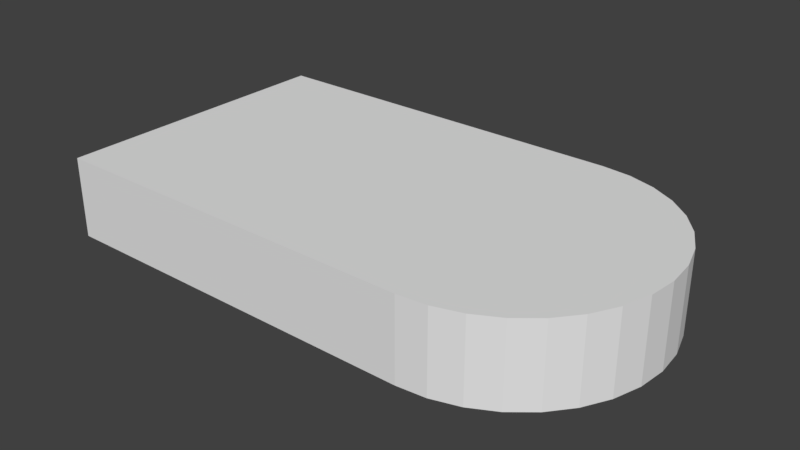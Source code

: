 # Source: Membrane.blend  (saved by Blender 2.79.0; exported with 4.5.12 LTS)
import bpy
from mathutils import Matrix  # noqa: F401  (used for matrix-valued properties, if any)

bpy.ops.wm.read_factory_settings(use_empty=True)
scene = bpy.context.scene
scene.name = 'Scene'

# ---- collections
col_collection_1 = bpy.data.collections.new('Collection 1'); scene.collection.children.link(col_collection_1)

# ---- world
world_world = bpy.data.worlds.new('World'); scene.world = world_world
world_world.color = (0.05088, 0.05088, 0.05088)
world_world.use_sun_shadow = False
world_world.sun_shadow_jitter_overblur = 0.0
world_world.cycles.sampling_method = 'MANUAL'

# ---- meshes
me_cylinder_002 = bpy.data.meshes.new('Cylinder.002')
me_cylinder_002.from_pydata([(0.0, 5.0, -1.0), (0.0, 5.0, 1.0), (0.9755, 4.904, -1.0), (0.9755, 4.904, 1.0), (1.913, 4.619, -1.0), (1.913, 4.619, 1.0), (2.778, 4.157, -1.0), (2.778, 4.157, 1.0), (3.536, 3.536, -1.0), (3.536, 3.536, 1.0), (4.157, 2.778, -1.0), (4.157, 2.778, 1.0), (4.619, 1.913, -1.0), (4.619, 1.913, 1.0), (4.904, 0.9755, -1.0), (4.904, 0.9755, 1.0), (5.0, 3.775e-07, -1.0), (5.0, 3.775e-07, 1.0), (4.904, -0.9755, -1.0), (4.904, -0.9755, 1.0), (4.619, -1.913, -1.0), (4.619, -1.913, 1.0), (4.157, -2.778, -1.0), (4.157, -2.778, 1.0), (3.536, -3.536, -1.0), (3.536, -3.536, 1.0), (2.778, -4.157, -1.0), (2.778, -4.157, 1.0), (1.913, -4.619, -1.0), (1.913, -4.619, 1.0), (0.9755, -4.904, -1.0), (0.9755, -4.904, 1.0), (-1.629e-06, -5.0, -1.0), (-1.629e-06, -5.0, 1.0), (-17.14, -5.0, 1.0), (-17.14, -5.0, -1.0), (-0.2602, 6.5, -1.0), (1.008, 6.375, -1.0), (1.008, 6.375, 1.0), (-0.2602, 6.5, 1.0), (2.227, 6.005, -1.0), (2.227, 6.005, 1.0), (3.351, 5.405, -1.0), (3.351, 5.405, 1.0), (4.336, 4.596, -1.0), (4.336, 4.596, 1.0), (5.144, 3.611, -1.0), (5.144, 3.611, 1.0), (5.745, 2.487, -1.0), (5.745, 2.487, 1.0), (6.115, 1.268, -1.0), (6.115, 1.268, 1.0), (6.24, 4.907e-07, -1.0), (6.24, 4.907e-07, 1.0), (6.115, -1.268, -1.0), (6.115, -1.268, 1.0), (5.745, -2.487, -1.0), (5.745, -2.487, 1.0), (5.144, -3.611, -1.0), (5.144, -3.611, 1.0), (4.336, -4.596, -1.0), (4.336, -4.596, 1.0), (3.351, -5.405, -1.0), (3.351, -5.405, 1.0), (2.227, -6.005, -1.0), (2.227, -6.005, 1.0), (1.008, -6.375, -1.0), (1.008, -6.375, 1.0), (-0.2602, -6.5, -1.0), (-0.2602, -6.5, 1.0), (-17.14, 5.0, -1.0), (-17.14, 5.0, 1.0), (-17.14, 6.5, -1.0), (-17.14, -6.5, 1.0), (-17.14, 6.5, 1.0), (-17.14, -6.5, -1.0), (0.9755, 4.904, 1.429), (0.0, 5.0, 1.429), (1.913, 4.619, 1.429), (2.778, 4.157, 1.429), (2.778, -4.157, 1.429), (3.351, -5.405, 1.429), (3.536, 3.536, 1.429), (4.336, 4.596, 1.429), (4.157, 2.778, 1.429), (4.619, 1.913, 1.429), (4.904, 0.9755, 1.429), (5.0, 3.775e-07, 1.429), (4.904, -0.9755, 1.429), (6.115, 1.268, 1.429), (4.619, -1.913, 1.429), (6.24, 4.907e-07, 1.429), (4.157, -2.778, 1.429), (3.536, -3.536, 1.429), (5.144, -3.611, 1.429), (1.913, -4.619, 1.429), (4.336, -4.596, 1.429), (0.9755, -4.904, 1.429), (2.227, 6.005, 1.429), (-1.629e-06, -5.0, 1.429), (3.351, 5.405, 1.429), (-17.14, 5.0, 1.429), (1.008, 6.375, 1.429), (-0.2602, 6.5, 1.429), (5.144, 3.611, 1.429), (5.745, 2.487, 1.429), (6.115, -1.268, 1.429), (5.745, -2.487, 1.429), (2.227, -6.005, 1.429), (1.008, -6.375, 1.429), (-0.2602, -6.5, 1.429), (-17.14, 6.5, 1.429), (-17.14, -5.0, 1.429), (-17.14, -6.5, 1.429), (-6.004e-08, 5.0, -2.143), (0.9755, 4.904, -2.143), (-0.2602, 6.5, -2.143), (1.913, 4.619, -2.143), (6.115, -1.268, -2.143), (4.904, -0.9755, -2.143), (2.778, 4.157, -2.143), (3.536, 3.536, -2.143), (4.157, 2.778, -2.143), (3.351, -5.405, -2.143), (2.778, -4.157, -2.143), (4.619, 1.913, -2.143), (3.536, -3.536, -2.143), (4.336, -4.596, -2.143), (4.904, 0.9755, -2.143), (4.336, 4.596, -2.143), (5.0, 3.775e-07, -2.143), (3.351, 5.405, -2.143), (4.619, -1.913, -2.143), (4.157, -2.778, -2.143), (6.24, 4.907e-07, -2.143), (6.115, 1.268, -2.143), (1.913, -4.619, -2.143), (0.9755, -4.904, -2.143), (-1.689e-06, -5.0, -2.143), (-17.14, 5.0, -2.143), (1.008, 6.375, -2.143), (2.227, 6.005, -2.143), (5.144, 3.611, -2.143), (5.745, 2.487, -2.143), (5.745, -2.487, -2.143), (5.144, -3.611, -2.143), (2.227, -6.005, -2.143), (1.008, -6.375, -2.143), (-0.2602, -6.5, -2.143), (-17.14, -5.0, -2.143), (-17.14, -6.5, -2.143), (-17.14, 6.5, -2.143)], [], [(47, 45, 83, 104), (36, 37, 140, 116), (62, 64, 146, 123), (55, 53, 91, 106), (44, 46, 142, 129), (63, 61, 96, 81), (70, 72, 151, 139), (45, 43, 100, 83), (52, 54, 118, 134), (36, 39, 38, 37), (74, 71, 101, 111), (37, 38, 41, 40), (40, 41, 43, 42), (42, 43, 45, 44), (44, 45, 47, 46), (46, 47, 49, 48), (48, 49, 51, 50), (50, 51, 53, 52), (52, 53, 55, 54), (54, 55, 57, 56), (56, 57, 59, 58), (58, 59, 61, 60), (60, 61, 63, 62), (62, 63, 65, 64), (64, 65, 67, 66), (66, 67, 69, 68), (39, 36, 72, 74), (68, 69, 73, 75), (53, 51, 89, 91), (60, 62, 123, 127), (42, 44, 129, 131), (61, 59, 94, 96), (50, 52, 134, 135), (43, 41, 98, 100), (73, 69, 110, 113), (80, 95, 108, 81), (82, 84, 104, 83), (99, 112, 113, 110), (101, 77, 103, 111), (87, 88, 106, 91), (93, 80, 81, 96), (79, 82, 83, 100), (86, 87, 91, 89), (92, 93, 96, 94), (78, 79, 100, 98), (77, 76, 102, 103), (88, 90, 107, 106), (84, 85, 105, 104), (95, 97, 109, 108), (76, 78, 98, 102), (90, 92, 94, 107), (85, 86, 89, 105), (97, 99, 110, 109), (65, 63, 81, 108), (38, 39, 103, 102), (57, 55, 106, 107), (39, 74, 111, 103), (49, 47, 104, 105), (67, 65, 108, 109), (34, 73, 113, 112), (41, 38, 102, 98), (59, 57, 107, 94), (51, 49, 105, 89), (69, 67, 109, 110), (115, 114, 116, 140), (136, 124, 123, 146), (122, 121, 129, 142), (114, 139, 151, 116), (119, 130, 134, 118), (124, 126, 127, 123), (121, 120, 131, 129), (130, 128, 135, 134), (132, 119, 118, 144), (149, 138, 148, 150), (125, 122, 142, 143), (137, 136, 146, 147), (117, 115, 140, 141), (133, 132, 144, 145), (128, 125, 143, 135), (138, 137, 147, 148), (120, 117, 141, 131), (126, 133, 145, 127), (54, 56, 144, 118), (46, 48, 143, 142), (64, 66, 147, 146), (68, 75, 150, 148), (37, 40, 141, 140), (56, 58, 145, 144), (48, 50, 135, 143), (66, 68, 148, 147), (75, 35, 149, 150), (0, 70, 35, 32), (73, 34, 35, 75), (72, 36, 116, 151), (40, 42, 131, 141), (58, 60, 127, 145), (71, 74, 72, 70), (1, 71, 70, 0), (3, 1, 0, 2), (5, 3, 2, 4), (7, 5, 4, 6), (9, 7, 6, 8), (11, 9, 8, 10), (13, 11, 10, 12), (15, 13, 12, 14), (17, 15, 14, 16), (19, 17, 16, 18), (21, 19, 18, 20), (23, 21, 20, 22), (25, 23, 22, 24), (27, 25, 24, 26), (29, 27, 26, 28), (31, 29, 28, 30), (33, 31, 30, 32), (34, 33, 32, 35), (0, 32, 30, 28, 26, 24, 22, 20, 18, 16, 14, 12, 10, 8, 6, 4, 2), (138, 149, 139, 114), (114, 115, 117, 120, 121, 122, 125, 128, 130, 119, 132, 133, 126, 124, 136, 137, 138), (70, 139, 149, 35), (33, 34, 71, 1), (3, 5, 7, 9, 11, 13, 15, 17, 19, 21, 23, 25, 27, 29, 31, 33, 1), (77, 101, 112, 99), (76, 77, 99, 97, 95, 80, 93, 92, 90, 88, 87, 86, 85, 84, 82, 79, 78), (112, 101, 71, 34)])
me_cylinder_002.use_remesh_preserve_volume = False
me_cylinder_002.use_remesh_preserve_attributes = False
me_cylinder_002.use_mirror_vertex_groups = False
me_cylinder_002.update()

# ---- objects
ob_cylinder_000 = bpy.data.objects.new('Cylinder.000', me_cylinder_002)

# ---- transforms, parenting, visibility, modifiers, constraints
ob_cylinder_000.location = (0.0, 0.0, 0.0)
ob_cylinder_000.scale = (1.05, 1.05, 1.05)
ob_cylinder_000.lineart.crease_threshold = 0.0

# ---- collection membership
col_collection_1.objects.link(ob_cylinder_000)

# ---- scene / render settings (as saved in the file)
scene.frame_start = 1; scene.frame_end = 250; scene.frame_set(1)
scene.render.engine = 'BLENDER_EEVEE_NEXT'
scene.render.resolution_percentage = 50
scene.render.dither_intensity = 0.0
scene.cycles.use_denoising = False
scene.cycles.samples = 128
scene.cycles.sampling_pattern = 'TABULATED_SOBOL'
scene.cycles.use_adaptive_sampling = False
scene.cycles.use_light_tree = False
scene.cycles.blur_glossy = 0.0
scene.cycles.sample_clamp_indirect = 0.0
scene.view_settings.view_transform = 'Standard'
scene.unit_settings.scale_length = 0.001
bpy.context.view_layer.update()

# ---- added for rendering (the .blend has no active camera and no usable light): camera, sun
cam_auto = bpy.data.cameras.new('AutoCamera')
cam_auto.lens = 50.0
cam_auto.sensor_width = 36.0
cam_auto.clip_end = 1000.0
ob_auto_camera = bpy.data.objects.new('AutoCamera', cam_auto)
scene.collection.objects.link(ob_auto_camera)
ob_auto_camera.location = (20.4971, -31.4654, 20.6019)
ob_auto_camera.rotation_euler = (1.09748, -7.21219e-08, 0.694738)
scene.camera = ob_auto_camera
light_auto_sun = bpy.data.lights.new('AutoSun', 'SUN')
light_auto_sun.energy = 3.0
light_auto_sun.angle = 0.0523599
ob_auto_sun = bpy.data.objects.new('AutoSun', light_auto_sun)
scene.collection.objects.link(ob_auto_sun)
ob_auto_sun.rotation_euler = (0.872665, 0.174533, 0.523599)
bpy.context.view_layer.update()
